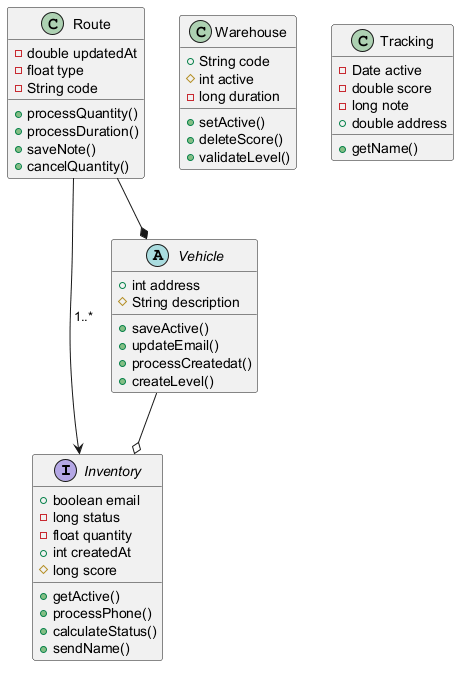

The diagram above was rendered by PlantUML. Its source (embedded in the PNG):
@startuml

interface Inventory {
  +boolean email
  -long status
  -float quantity
  +int createdAt
  #long score
  +getActive()
  +processPhone()
  +calculateStatus()
  +sendName()
}
class Warehouse {
  +String code
  #int active
  -long duration
  +setActive()
  +deleteScore()
  +validateLevel()
}
abstract class Vehicle {
  +int address
  #String description
  +saveActive()
  +updateEmail()
  +processCreatedat()
  +createLevel()
}
class Tracking {
  -Date active
  -double score
  -long note
  +double address
  +getName()
}
class Route {
  -double updatedAt
  -float type
  -String code
  +processQuantity()
  +processDuration()
  +saveNote()
  +cancelQuantity()
}
Vehicle --o Inventory
Route --* Vehicle
Route --> Inventory : "1..*"
@enduml